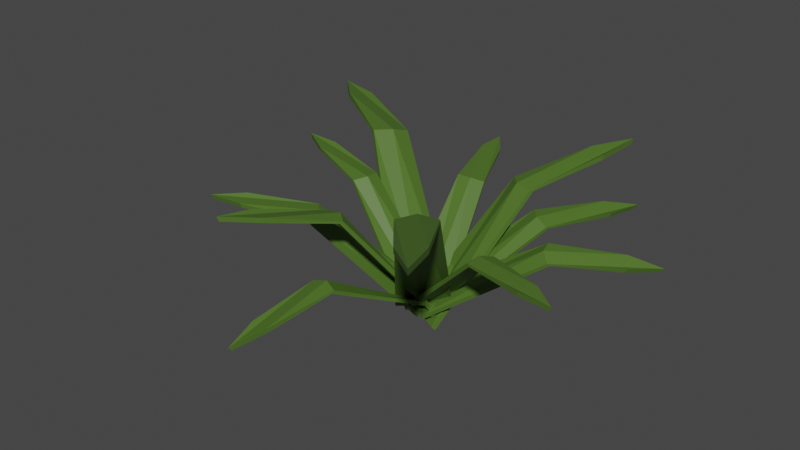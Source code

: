 # Source: Plant_02.blend  (saved by Blender 2.90.8; exported with 4.5.12 LTS)
import bpy
from mathutils import Matrix  # noqa: F401  (used for matrix-valued properties, if any)

bpy.ops.wm.read_factory_settings(use_empty=True)
scene = bpy.context.scene
scene.name = 'Scene'

# ---- collections
col_collection = bpy.data.collections.new('Collection'); scene.collection.children.link(col_collection)

# ---- materials (node trees are filled in below, after node groups)
mat_darkgreenplant_02 = bpy.data.materials.new('DarkGreenPlant_02')
mat_darkgreenplant_02.use_transparent_shadow = False

# ---- material node trees
mat_darkgreenplant_02.use_nodes = True; mat_darkgreenplant_02.node_tree.nodes.clear()
_N = mat_darkgreenplant_02.node_tree.nodes; _L = mat_darkgreenplant_02.node_tree.links
n0 = _N.new('ShaderNodeBsdfPrincipled'); n0.name = 'Principled BSDF'; n0.location = (10, 300)
n0.distribution = 'GGX'
n0.subsurface_method = 'BURLEY'
n0.inputs[0].default_value = (0.07603, 0.1574, 0.02092, 1.0)
n0.inputs[3].default_value = 1.45
n0.inputs[27].default_value = (0.0, 0.0, 0.0, 1.0)
n0.inputs[28].default_value = 1.0
n1 = _N.new('ShaderNodeOutputMaterial'); n1.name = 'Material Output'; n1.location = (300, 300)
_L.new(n0.outputs[0], n1.inputs[0])
n1.is_active_output = True

# ---- world
world_world = bpy.data.worlds.new('World'); scene.world = world_world
world_world.use_nodes = True; world_world.node_tree.nodes.clear()
_N = world_world.node_tree.nodes; _L = world_world.node_tree.links
n0 = _N.new('ShaderNodeOutputWorld'); n0.name = 'World Output'; n0.location = (300, 300)
n1 = _N.new('ShaderNodeBackground'); n1.name = 'Background'; n1.location = (10, 300)
n1.inputs[0].default_value = (0.05088, 0.05088, 0.05088, 1.0)
_L.new(n1.outputs[0], n0.inputs[0])
n0.is_active_output = True
world_world.color = (0.05088, 0.05088, 0.05088)
world_world.use_sun_shadow = False
world_world.sun_shadow_jitter_overblur = 0.0

# ---- meshes
me_cube_067 = bpy.data.meshes.new('Cube.067')
me_cube_067.from_pydata([(-0.357, 0.106, -1.187), (-1.271, -2.759, 1.226), (0.3655, -0.1687, -1.175), (-0.9274, -2.89, 1.232), (-0.3781, 0.04695, -1.264), (-1.26, -2.734, 1.13), (0.3444, -0.2277, -1.252), (-0.9163, -2.865, 1.136), (0.004285, -0.03135, -1.181), (-1.329, -3.423, 1.333), (-0.01681, -0.09035, -1.258), (-1.318, -3.398, 1.237), (-0.8678, -1.484, 0.8654), (-0.371, -1.673, 0.874), (-0.3944, -1.735, 0.8522), (-0.8912, -1.546, 0.8436), (-0.6112, -1.556, 0.8773), (-0.5878, -1.494, 0.8991), (-0.1679, -0.3868, -1.179), (2.779, -1.407, 0.6624), (0.111, 0.2835, -1.179), (2.912, -1.088, 0.6624), (-0.1235, -0.4052, -1.259), (2.744, -1.392, 0.5772), (0.1553, 0.265, -1.259), (2.877, -1.073, 0.5772), (-0.02844, -0.05163, -1.179), (3.409, -1.482, 0.6742), (0.01591, -0.07008, -1.259), (3.374, -1.467, 0.589), (1.559, -0.9825, 0.5055), (1.751, -0.5217, 0.5055), (1.806, -0.5444, 0.4764), (1.614, -1.005, 0.4764), (1.636, -0.7441, 0.5157), (1.582, -0.7214, 0.5448), (0.1686, -0.3779, -1.273), (3.137, 1.264, 0.0006389), (-0.1976, 0.2193, -1.082), (2.963, 1.548, 0.09115), (0.1851, -0.341, -1.357), (3.082, 1.254, -0.0739), (-0.1812, 0.2562, -1.166), (2.908, 1.538, 0.01662), (-0.01448, -0.07929, -1.177), (3.551, 1.743, -0.04595), (0.001945, -0.04241, -1.262), (3.496, 1.733, -0.1205), (2.081, 0.5074, 0.04925), (1.829, 0.918, 0.1801), (1.869, 0.9545, 0.1425), (2.121, 0.5439, 0.01162), (1.941, 0.6999, 0.1279), (1.901, 0.6634, 0.1655), (0.3443, 0.0431, -1.235), (-0.6791, 3.076, 0.4614), (-0.3298, -0.2019, -1.123), (-0.9997, 2.959, 0.5146), (0.3173, 0.08018, -1.316), (-0.6768, 3.032, 0.3791), (-0.3568, -0.1648, -1.204), (-0.9974, 2.915, 0.4324), (0.007217, -0.0794, -1.179), (-1.05, 3.59, 0.4702), (-0.01975, -0.04232, -1.26), (-1.048, 3.546, 0.3879), (-0.1788, 1.879, 0.3571), (-0.6424, 1.711, 0.434), (-0.6667, 1.764, 0.4025), (-0.2032, 1.932, 0.3255), (-0.4021, 1.777, 0.4067), (-0.3777, 1.724, 0.4382), (0.1161, 0.2806, -1.171), (-2.912, 0.8902, 0.7202), (-0.08157, -0.4177, -1.189), (-3.006, 0.5581, 0.7116), (0.06904, 0.296, -1.25), (-2.876, 0.8823, 0.6344), (-0.1286, -0.4023, -1.268), (-2.97, 0.5502, 0.6258), (0.01725, -0.06854, -1.18), (-3.546, 0.8897, 0.7385), (-0.02978, -0.05317, -1.259), (-3.51, 0.8818, 0.6527), (-1.652, 0.6183, 0.5426), (-1.788, 0.1382, 0.5302), (-1.845, 0.1551, 0.5021), (-1.709, 0.6352, 0.5146), (-1.7, 0.3723, 0.5462), (-1.643, 0.3554, 0.5743), (-0.1268, 0.2713, -1.124), (-2.876, -1.413, 0.5259), (0.1598, -0.3866, -1.234), (-2.74, -1.726, 0.4738), (-0.1724, 0.2649, -1.205), (-2.843, -1.385, 0.4435), (0.1142, -0.393, -1.315), (-2.707, -1.698, 0.3913), (0.01654, -0.05768, -1.179), (-3.369, -1.811, 0.4841), (-0.02907, -0.06403, -1.26), (-3.335, -1.783, 0.4017), (-1.726, -0.8131, 0.4406), (-1.529, -1.265, 0.3652), (-1.584, -1.284, 0.3338), (-1.781, -0.8318, 0.4092), (-1.608, -1.033, 0.4139), (-1.553, -1.014, 0.4453), (-0.3609, 0.001549, -1.285), (-0.6211, -3.483, -0.1992), (0.3168, -0.1437, -1.069), (-0.2784, -3.523, -0.1838), (-0.3293, 0.02198, -1.37), (-0.6111, -3.426, -0.2718), (0.3484, -0.1233, -1.154), (-0.2685, -3.465, -0.2563), (-0.02206, -0.07106, -1.177), (-0.5112, -4.093, -0.3359), (0.009522, -0.05064, -1.262), (-0.5013, -4.035, -0.4085), (-0.5581, -2.196, -0.02483), (-0.06268, -2.253, -0.002558), (-0.06646, -2.303, -0.04577), (-0.5618, -2.246, -0.06804), (-0.309, -2.207, 0.001483), (-0.3053, -2.157, 0.04469), (0.2953, -0.2646, -1.258), (2.118, 2.493, 0.226), (-0.3117, 0.1001, -1.098), (1.829, 2.666, 0.302), (0.2992, -0.2218, -1.341), (2.078, 2.461, 0.1476), (-0.3078, 0.1429, -1.181), (1.79, 2.634, 0.2236), (-0.008216, -0.08226, -1.178), (2.276, 3.107, 0.2083), (-0.004314, -0.03946, -1.261), (2.236, 3.075, 0.1299), (1.512, 1.342, 0.1989), (1.094, 1.593, 0.3088), (1.116, 1.644, 0.2741), (1.534, 1.394, 0.1642), (1.295, 1.449, 0.2661), (1.274, 1.398, 0.3008), (0.2645, 0.3577, -1.24), (-3.485, 2.59, 1.077), (-0.2162, -0.4939, -1.088), (-3.714, 2.185, 1.149), (0.2036, 0.3722, -1.351), (-3.444, 2.546, 0.9647), (-0.277, -0.4795, -1.199), (-3.672, 2.141, 1.037), (0.02415, -0.06809, -1.164), (-4.326, 2.793, 1.089), (-0.03666, -0.05363, -1.275), (-4.284, 2.749, 0.9767), (-1.906, 1.795, 0.9347), (-2.237, 1.209, 1.04), (-2.308, 1.242, 0.9965), (-1.978, 1.828, 0.8916), (-2.046, 1.491, 1.002), (-1.974, 1.458, 1.045), (-0.4285, -0.3234, -1.178), (2.027, -3.29, 1.915), (0.367, 0.2652, -1.162), (2.405, -3.01, 1.922), (-0.3795, -0.3869, -1.277), (2.007, -3.26, 1.792), (0.416, 0.2017, -1.261), (2.386, -2.98, 1.8), (-0.03076, -0.02908, -1.17), (2.703, -3.811, 2.052), (0.01823, -0.09262, -1.269), (2.683, -3.782, 1.93), (0.9314, -1.973, 1.454), (1.478, -1.568, 1.465), (1.53, -1.637, 1.437), (0.9826, -2.042, 1.426), (1.187, -1.747, 1.469), (1.136, -1.678, 1.497), (0.3489, -0.2926, -1.47), (1.757, 2.674, 1.166), (-0.3929, 0.1101, -1.456), (1.404, 2.866, 1.173), (0.3803, -0.2318, -1.554), (1.741, 2.649, 1.062), (-0.3614, 0.1709, -1.54), (1.388, 2.841, 1.068), (-0.022, -0.09124, -1.463), (1.916, 3.385, 1.283), (0.009452, -0.03047, -1.547), (1.9, 3.359, 1.179), (1.134, 1.353, 0.7729), (0.6239, 1.63, 0.7823), (0.6584, 1.694, 0.7585), (1.168, 1.417, 0.7491), (0.8669, 1.469, 0.7859), (0.8324, 1.405, 0.8097)], [], [(17, 9, 3, 13), (13, 3, 7, 14), (16, 11, 5, 15), (15, 5, 1, 12), (8, 10, 4, 0), (11, 9, 1, 5), (7, 3, 9, 11), (2, 6, 10, 8), (14, 7, 11, 16), (12, 1, 9, 17), (0, 12, 17, 8), (6, 14, 16, 10), (4, 15, 12, 0), (10, 16, 15, 4), (2, 13, 14, 6), (8, 17, 13, 2), (35, 27, 21, 31), (31, 21, 25, 32), (34, 29, 23, 33), (33, 23, 19, 30), (26, 28, 22, 18), (29, 27, 19, 23), (25, 21, 27, 29), (20, 24, 28, 26), (32, 25, 29, 34), (30, 19, 27, 35), (18, 30, 35, 26), (24, 32, 34, 28), (22, 33, 30, 18), (28, 34, 33, 22), (20, 31, 32, 24), (26, 35, 31, 20), (53, 45, 39, 49), (49, 39, 43, 50), (52, 47, 41, 51), (51, 41, 37, 48), (44, 46, 40, 36), (47, 45, 37, 41), (43, 39, 45, 47), (38, 42, 46, 44), (50, 43, 47, 52), (48, 37, 45, 53), (36, 48, 53, 44), (42, 50, 52, 46), (40, 51, 48, 36), (46, 52, 51, 40), (38, 49, 50, 42), (44, 53, 49, 38), (71, 63, 57, 67), (67, 57, 61, 68), (70, 65, 59, 69), (69, 59, 55, 66), (62, 64, 58, 54), (65, 63, 55, 59), (61, 57, 63, 65), (56, 60, 64, 62), (68, 61, 65, 70), (66, 55, 63, 71), (54, 66, 71, 62), (60, 68, 70, 64), (58, 69, 66, 54), (64, 70, 69, 58), (56, 67, 68, 60), (62, 71, 67, 56), (89, 81, 75, 85), (85, 75, 79, 86), (88, 83, 77, 87), (87, 77, 73, 84), (80, 82, 76, 72), (83, 81, 73, 77), (79, 75, 81, 83), (74, 78, 82, 80), (86, 79, 83, 88), (84, 73, 81, 89), (72, 84, 89, 80), (78, 86, 88, 82), (76, 87, 84, 72), (82, 88, 87, 76), (74, 85, 86, 78), (80, 89, 85, 74), (107, 99, 93, 103), (103, 93, 97, 104), (106, 101, 95, 105), (105, 95, 91, 102), (98, 100, 94, 90), (101, 99, 91, 95), (97, 93, 99, 101), (92, 96, 100, 98), (104, 97, 101, 106), (102, 91, 99, 107), (90, 102, 107, 98), (96, 104, 106, 100), (94, 105, 102, 90), (100, 106, 105, 94), (92, 103, 104, 96), (98, 107, 103, 92), (125, 117, 111, 121), (121, 111, 115, 122), (124, 119, 113, 123), (123, 113, 109, 120), (116, 118, 112, 108), (119, 117, 109, 113), (115, 111, 117, 119), (110, 114, 118, 116), (122, 115, 119, 124), (120, 109, 117, 125), (108, 120, 125, 116), (114, 122, 124, 118), (112, 123, 120, 108), (118, 124, 123, 112), (110, 121, 122, 114), (116, 125, 121, 110), (143, 135, 129, 139), (139, 129, 133, 140), (142, 137, 131, 141), (141, 131, 127, 138), (134, 136, 130, 126), (137, 135, 127, 131), (133, 129, 135, 137), (128, 132, 136, 134), (140, 133, 137, 142), (138, 127, 135, 143), (126, 138, 143, 134), (132, 140, 142, 136), (130, 141, 138, 126), (136, 142, 141, 130), (128, 139, 140, 132), (134, 143, 139, 128), (161, 153, 147, 157), (157, 147, 151, 158), (160, 155, 149, 159), (159, 149, 145, 156), (152, 154, 148, 144), (155, 153, 145, 149), (151, 147, 153, 155), (146, 150, 154, 152), (158, 151, 155, 160), (156, 145, 153, 161), (144, 156, 161, 152), (150, 158, 160, 154), (148, 159, 156, 144), (154, 160, 159, 148), (146, 157, 158, 150), (152, 161, 157, 146), (179, 171, 165, 175), (175, 165, 169, 176), (178, 173, 167, 177), (177, 167, 163, 174), (170, 172, 166, 162), (173, 171, 163, 167), (169, 165, 171, 173), (164, 168, 172, 170), (176, 169, 173, 178), (174, 163, 171, 179), (162, 174, 179, 170), (168, 176, 178, 172), (166, 177, 174, 162), (172, 178, 177, 166), (164, 175, 176, 168), (170, 179, 175, 164), (197, 189, 183, 193), (193, 183, 187, 194), (196, 191, 185, 195), (195, 185, 181, 192), (188, 190, 184, 180), (191, 189, 181, 185), (187, 183, 189, 191), (182, 186, 190, 188), (194, 187, 191, 196), (192, 181, 189, 197), (180, 192, 197, 188), (186, 194, 196, 190), (184, 195, 192, 180), (190, 196, 195, 184), (182, 193, 194, 186), (188, 197, 193, 182)])
_uv = me_cube_067.uv_layers.new(name='UVMap')
_uv.uv.foreach_set('vector', [0.5208, 0.125, 0.625, 0.125, 0.625, 0.25, 0.5208, 0.25, 0.5208, 0.25, 0.625, 0.25, 0.625, 0.5, 0.5208, 0.5, 0.5208, 0.625, 0.625, 0.625, 0.625, 0.75, 0.5208, 0.75, 0.5208, 0.75, 0.625, 0.75, 0.625, 1.0, 0.5208, 1.0, 0.125, 0.625, 0.375, 0.625, 0.375, 0.75, 0.125, 0.75, 0.625, 0.625, 0.875, 0.625, 0.875, 0.75, 0.625, 0.75, 0.625, 0.5, 0.875, 0.5, 0.875, 0.625, 0.625, 0.625, 0.125, 0.5, 0.375, 0.5, 0.375, 0.625, 0.125, 0.625, 0.5208, 0.5, 0.625, 0.5, 0.625, 0.625, 0.5208, 0.625, 0.5208, 0.0, 0.625, 0.0, 0.625, 0.125, 0.5208, 0.125, 0.375, 0.0, 0.5208, 0.0, 0.5208, 0.125, 0.375, 0.125, 0.375, 0.5, 0.5208, 0.5, 0.5208, 0.625, 0.375, 0.625, 0.375, 0.75, 0.5208, 0.75, 0.5208, 1.0, 0.375, 1.0, 0.375, 0.625, 0.5208, 0.625, 0.5208, 0.75, 0.375, 0.75, 0.375, 0.25, 0.5208, 0.25, 0.5208, 0.5, 0.375, 0.5, 0.375, 0.125, 0.5208, 0.125, 0.5208, 0.25, 0.375, 0.25, 0.5208, 0.125, 0.625, 0.125, 0.625, 0.25, 0.5208, 0.25, 0.5208, 0.25, 0.625, 0.25, 0.625, 0.5, 0.5208, 0.5, 0.5208, 0.625, 0.625, 0.625, 0.625, 0.75, 0.5208, 0.75, 0.5208, 0.75, 0.625, 0.75, 0.625, 1.0, 0.5208, 1.0, 0.125, 0.625, 0.375, 0.625, 0.375, 0.75, 0.125, 0.75, 0.625, 0.625, 0.875, 0.625, 0.875, 0.75, 0.625, 0.75, 0.625, 0.5, 0.875, 0.5, 0.875, 0.625, 0.625, 0.625, 0.125, 0.5, 0.375, 0.5, 0.375, 0.625, 0.125, 0.625, 0.5208, 0.5, 0.625, 0.5, 0.625, 0.625, 0.5208, 0.625, 0.5208, 0.0, 0.625, 0.0, 0.625, 0.125, 0.5208, 0.125, 0.375, 0.0, 0.5208, 0.0, 0.5208, 0.125, 0.375, 0.125, 0.375, 0.5, 0.5208, 0.5, 0.5208, 0.625, 0.375, 0.625, 0.375, 0.75, 0.5208, 0.75, 0.5208, 1.0, 0.375, 1.0, 0.375, 0.625, 0.5208, 0.625, 0.5208, 0.75, 0.375, 0.75, 0.375, 0.25, 0.5208, 0.25, 0.5208, 0.5, 0.375, 0.5, 0.375, 0.125, 0.5208, 0.125, 0.5208, 0.25, 0.375, 0.25, 0.5208, 0.125, 0.625, 0.125, 0.625, 0.25, 0.5208, 0.25, 0.5208, 0.25, 0.625, 0.25, 0.625, 0.5, 0.5208, 0.5, 0.5208, 0.625, 0.625, 0.625, 0.625, 0.75, 0.5208, 0.75, 0.5208, 0.75, 0.625, 0.75, 0.625, 1.0, 0.5208, 1.0, 0.125, 0.625, 0.375, 0.625, 0.375, 0.75, 0.125, 0.75, 0.625, 0.625, 0.875, 0.625, 0.875, 0.75, 0.625, 0.75, 0.625, 0.5, 0.875, 0.5, 0.875, 0.625, 0.625, 0.625, 0.125, 0.5, 0.375, 0.5, 0.375, 0.625, 0.125, 0.625, 0.5208, 0.5, 0.625, 0.5, 0.625, 0.625, 0.5208, 0.625, 0.5208, 0.0, 0.625, 0.0, 0.625, 0.125, 0.5208, 0.125, 0.375, 0.0, 0.5208, 0.0, 0.5208, 0.125, 0.375, 0.125, 0.375, 0.5, 0.5208, 0.5, 0.5208, 0.625, 0.375, 0.625, 0.375, 0.75, 0.5208, 0.75, 0.5208, 1.0, 0.375, 1.0, 0.375, 0.625, 0.5208, 0.625, 0.5208, 0.75, 0.375, 0.75, 0.375, 0.25, 0.5208, 0.25, 0.5208, 0.5, 0.375, 0.5, 0.375, 0.125, 0.5208, 0.125, 0.5208, 0.25, 0.375, 0.25, 0.5208, 0.125, 0.625, 0.125, 0.625, 0.25, 0.5208, 0.25, 0.5208, 0.25, 0.625, 0.25, 0.625, 0.5, 0.5208, 0.5, 0.5208, 0.625, 0.625, 0.625, 0.625, 0.75, 0.5208, 0.75, 0.5208, 0.75, 0.625, 0.75, 0.625, 1.0, 0.5208, 1.0, 0.125, 0.625, 0.375, 0.625, 0.375, 0.75, 0.125, 0.75, 0.625, 0.625, 0.875, 0.625, 0.875, 0.75, 0.625, 0.75, 0.625, 0.5, 0.875, 0.5, 0.875, 0.625, 0.625, 0.625, 0.125, 0.5, 0.375, 0.5, 0.375, 0.625, 0.125, 0.625, 0.5208, 0.5, 0.625, 0.5, 0.625, 0.625, 0.5208, 0.625, 0.5208, 0.0, 0.625, 0.0, 0.625, 0.125, 0.5208, 0.125, 0.375, 0.0, 0.5208, 0.0, 0.5208, 0.125, 0.375, 0.125, 0.375, 0.5, 0.5208, 0.5, 0.5208, 0.625, 0.375, 0.625, 0.375, 0.75, 0.5208, 0.75, 0.5208, 1.0, 0.375, 1.0, 0.375, 0.625, 0.5208, 0.625, 0.5208, 0.75, 0.375, 0.75, 0.375, 0.25, 0.5208, 0.25, 0.5208, 0.5, 0.375, 0.5, 0.375, 0.125, 0.5208, 0.125, 0.5208, 0.25, 0.375, 0.25, 0.5208, 0.125, 0.625, 0.125, 0.625, 0.25, 0.5208, 0.25, 0.5208, 0.25, 0.625, 0.25, 0.625, 0.5, 0.5208, 0.5, 0.5208, 0.625, 0.625, 0.625, 0.625, 0.75, 0.5208, 0.75, 0.5208, 0.75, 0.625, 0.75, 0.625, 1.0, 0.5208, 1.0, 0.125, 0.625, 0.375, 0.625, 0.375, 0.75, 0.125, 0.75, 0.625, 0.625, 0.875, 0.625, 0.875, 0.75, 0.625, 0.75, 0.625, 0.5, 0.875, 0.5, 0.875, 0.625, 0.625, 0.625, 0.125, 0.5, 0.375, 0.5, 0.375, 0.625, 0.125, 0.625, 0.5208, 0.5, 0.625, 0.5, 0.625, 0.625, 0.5208, 0.625, 0.5208, 0.0, 0.625, 0.0, 0.625, 0.125, 0.5208, 0.125, 0.375, 0.0, 0.5208, 0.0, 0.5208, 0.125, 0.375, 0.125, 0.375, 0.5, 0.5208, 0.5, 0.5208, 0.625, 0.375, 0.625, 0.375, 0.75, 0.5208, 0.75, 0.5208, 1.0, 0.375, 1.0, 0.375, 0.625, 0.5208, 0.625, 0.5208, 0.75, 0.375, 0.75, 0.375, 0.25, 0.5208, 0.25, 0.5208, 0.5, 0.375, 0.5, 0.375, 0.125, 0.5208, 0.125, 0.5208, 0.25, 0.375, 0.25, 0.5208, 0.125, 0.625, 0.125, 0.625, 0.25, 0.5208, 0.25, 0.5208, 0.25, 0.625, 0.25, 0.625, 0.5, 0.5208, 0.5, 0.5208, 0.625, 0.625, 0.625, 0.625, 0.75, 0.5208, 0.75, 0.5208, 0.75, 0.625, 0.75, 0.625, 1.0, 0.5208, 1.0, 0.125, 0.625, 0.375, 0.625, 0.375, 0.75, 0.125, 0.75, 0.625, 0.625, 0.875, 0.625, 0.875, 0.75, 0.625, 0.75, 0.625, 0.5, 0.875, 0.5, 0.875, 0.625, 0.625, 0.625, 0.125, 0.5, 0.375, 0.5, 0.375, 0.625, 0.125, 0.625, 0.5208, 0.5, 0.625, 0.5, 0.625, 0.625, 0.5208, 0.625, 0.5208, 0.0, 0.625, 0.0, 0.625, 0.125, 0.5208, 0.125, 0.375, 0.0, 0.5208, 0.0, 0.5208, 0.125, 0.375, 0.125, 0.375, 0.5, 0.5208, 0.5, 0.5208, 0.625, 0.375, 0.625, 0.375, 0.75, 0.5208, 0.75, 0.5208, 1.0, 0.375, 1.0, 0.375, 0.625, 0.5208, 0.625, 0.5208, 0.75, 0.375, 0.75, 0.375, 0.25, 0.5208, 0.25, 0.5208, 0.5, 0.375, 0.5, 0.375, 0.125, 0.5208, 0.125, 0.5208, 0.25, 0.375, 0.25, 0.5208, 0.125, 0.625, 0.125, 0.625, 0.25, 0.5208, 0.25, 0.5208, 0.25, 0.625, 0.25, 0.625, 0.5, 0.5208, 0.5, 0.5208, 0.625, 0.625, 0.625, 0.625, 0.75, 0.5208, 0.75, 0.5208, 0.75, 0.625, 0.75, 0.625, 1.0, 0.5208, 1.0, 0.125, 0.625, 0.375, 0.625, 0.375, 0.75, 0.125, 0.75, 0.625, 0.625, 0.875, 0.625, 0.875, 0.75, 0.625, 0.75, 0.625, 0.5, 0.875, 0.5, 0.875, 0.625, 0.625, 0.625, 0.125, 0.5, 0.375, 0.5, 0.375, 0.625, 0.125, 0.625, 0.5208, 0.5, 0.625, 0.5, 0.625, 0.625, 0.5208, 0.625, 0.5208, 0.0, 0.625, 0.0, 0.625, 0.125, 0.5208, 0.125, 0.375, 0.0, 0.5208, 0.0, 0.5208, 0.125, 0.375, 0.125, 0.375, 0.5, 0.5208, 0.5, 0.5208, 0.625, 0.375, 0.625, 0.375, 0.75, 0.5208, 0.75, 0.5208, 1.0, 0.375, 1.0, 0.375, 0.625, 0.5208, 0.625, 0.5208, 0.75, 0.375, 0.75, 0.375, 0.25, 0.5208, 0.25, 0.5208, 0.5, 0.375, 0.5, 0.375, 0.125, 0.5208, 0.125, 0.5208, 0.25, 0.375, 0.25, 0.5208, 0.125, 0.625, 0.125, 0.625, 0.25, 0.5208, 0.25, 0.5208, 0.25, 0.625, 0.25, 0.625, 0.5, 0.5208, 0.5, 0.5208, 0.625, 0.625, 0.625, 0.625, 0.75, 0.5208, 0.75, 0.5208, 0.75, 0.625, 0.75, 0.625, 1.0, 0.5208, 1.0, 0.125, 0.625, 0.375, 0.625, 0.375, 0.75, 0.125, 0.75, 0.625, 0.625, 0.875, 0.625, 0.875, 0.75, 0.625, 0.75, 0.625, 0.5, 0.875, 0.5, 0.875, 0.625, 0.625, 0.625, 0.125, 0.5, 0.375, 0.5, 0.375, 0.625, 0.125, 0.625, 0.5208, 0.5, 0.625, 0.5, 0.625, 0.625, 0.5208, 0.625, 0.5208, 0.0, 0.625, 0.0, 0.625, 0.125, 0.5208, 0.125, 0.375, 0.0, 0.5208, 0.0, 0.5208, 0.125, 0.375, 0.125, 0.375, 0.5, 0.5208, 0.5, 0.5208, 0.625, 0.375, 0.625, 0.375, 0.75, 0.5208, 0.75, 0.5208, 1.0, 0.375, 1.0, 0.375, 0.625, 0.5208, 0.625, 0.5208, 0.75, 0.375, 0.75, 0.375, 0.25, 0.5208, 0.25, 0.5208, 0.5, 0.375, 0.5, 0.375, 0.125, 0.5208, 0.125, 0.5208, 0.25, 0.375, 0.25, 0.5208, 0.125, 0.625, 0.125, 0.625, 0.25, 0.5208, 0.25, 0.5208, 0.25, 0.625, 0.25, 0.625, 0.5, 0.5208, 0.5, 0.5208, 0.625, 0.625, 0.625, 0.625, 0.75, 0.5208, 0.75, 0.5208, 0.75, 0.625, 0.75, 0.625, 1.0, 0.5208, 1.0, 0.125, 0.625, 0.375, 0.625, 0.375, 0.75, 0.125, 0.75, 0.625, 0.625, 0.875, 0.625, 0.875, 0.75, 0.625, 0.75, 0.625, 0.5, 0.875, 0.5, 0.875, 0.625, 0.625, 0.625, 0.125, 0.5, 0.375, 0.5, 0.375, 0.625, 0.125, 0.625, 0.5208, 0.5, 0.625, 0.5, 0.625, 0.625, 0.5208, 0.625, 0.5208, 0.0, 0.625, 0.0, 0.625, 0.125, 0.5208, 0.125, 0.375, 0.0, 0.5208, 0.0, 0.5208, 0.125, 0.375, 0.125, 0.375, 0.5, 0.5208, 0.5, 0.5208, 0.625, 0.375, 0.625, 0.375, 0.75, 0.5208, 0.75, 0.5208, 1.0, 0.375, 1.0, 0.375, 0.625, 0.5208, 0.625, 0.5208, 0.75, 0.375, 0.75, 0.375, 0.25, 0.5208, 0.25, 0.5208, 0.5, 0.375, 0.5, 0.375, 0.125, 0.5208, 0.125, 0.5208, 0.25, 0.375, 0.25, 0.5208, 0.125, 0.625, 0.125, 0.625, 0.25, 0.5208, 0.25, 0.5208, 0.25, 0.625, 0.25, 0.625, 0.5, 0.5208, 0.5, 0.5208, 0.625, 0.625, 0.625, 0.625, 0.75, 0.5208, 0.75, 0.5208, 0.75, 0.625, 0.75, 0.625, 1.0, 0.5208, 1.0, 0.125, 0.625, 0.375, 0.625, 0.375, 0.75, 0.125, 0.75, 0.625, 0.625, 0.875, 0.625, 0.875, 0.75, 0.625, 0.75, 0.625, 0.5, 0.875, 0.5, 0.875, 0.625, 0.625, 0.625, 0.125, 0.5, 0.375, 0.5, 0.375, 0.625, 0.125, 0.625, 0.5208, 0.5, 0.625, 0.5, 0.625, 0.625, 0.5208, 0.625, 0.5208, 0.0, 0.625, 0.0, 0.625, 0.125, 0.5208, 0.125, 0.375, 0.0, 0.5208, 0.0, 0.5208, 0.125, 0.375, 0.125, 0.375, 0.5, 0.5208, 0.5, 0.5208, 0.625, 0.375, 0.625, 0.375, 0.75, 0.5208, 0.75, 0.5208, 1.0, 0.375, 1.0, 0.375, 0.625, 0.5208, 0.625, 0.5208, 0.75, 0.375, 0.75, 0.375, 0.25, 0.5208, 0.25, 0.5208, 0.5, 0.375, 0.5, 0.375, 0.125, 0.5208, 0.125, 0.5208, 0.25, 0.375, 0.25, 0.5208, 0.125, 0.625, 0.125, 0.625, 0.25, 0.5208, 0.25, 0.5208, 0.25, 0.625, 0.25, 0.625, 0.5, 0.5208, 0.5, 0.5208, 0.625, 0.625, 0.625, 0.625, 0.75, 0.5208, 0.75, 0.5208, 0.75, 0.625, 0.75, 0.625, 1.0, 0.5208, 1.0, 0.125, 0.625, 0.375, 0.625, 0.375, 0.75, 0.125, 0.75, 0.625, 0.625, 0.875, 0.625, 0.875, 0.75, 0.625, 0.75, 0.625, 0.5, 0.875, 0.5, 0.875, 0.625, 0.625, 0.625, 0.125, 0.5, 0.375, 0.5, 0.375, 0.625, 0.125, 0.625, 0.5208, 0.5, 0.625, 0.5, 0.625, 0.625, 0.5208, 0.625, 0.5208, 0.0, 0.625, 0.0, 0.625, 0.125, 0.5208, 0.125, 0.375, 0.0, 0.5208, 0.0, 0.5208, 0.125, 0.375, 0.125, 0.375, 0.5, 0.5208, 0.5, 0.5208, 0.625, 0.375, 0.625, 0.375, 0.75, 0.5208, 0.75, 0.5208, 1.0, 0.375, 1.0, 0.375, 0.625, 0.5208, 0.625, 0.5208, 0.75, 0.375, 0.75, 0.375, 0.25, 0.5208, 0.25, 0.5208, 0.5, 0.375, 0.5, 0.375, 0.125, 0.5208, 0.125, 0.5208, 0.25, 0.375, 0.25])
me_cube_067.materials.append(mat_darkgreenplant_02)
me_cube_067.use_remesh_fix_poles = True
me_cube_067.use_remesh_preserve_attributes = False
me_cube_067.use_mirror_vertex_groups = False
me_cube_067.update()

# ---- objects
ob_plant_02 = bpy.data.objects.new('Plant_02', me_cube_067)

# ---- transforms, parenting, visibility, modifiers, constraints
ob_plant_02.location = (0.0, 0.0, 0.2173)
ob_plant_02.lineart.crease_threshold = 0.0

# ---- collection membership
col_collection.objects.link(ob_plant_02)

# ---- scene / render settings (as saved in the file)
scene.frame_start = 1; scene.frame_end = 250; scene.frame_set(1)
scene.render.engine = 'BLENDER_EEVEE_NEXT'
scene.cycles.use_denoising = False
scene.cycles.samples = 128
scene.cycles.sampling_pattern = 'TABULATED_SOBOL'
scene.cycles.use_adaptive_sampling = False
scene.cycles.use_light_tree = False
scene.view_settings.view_transform = 'Filmic'
bpy.context.view_layer.update()

# ---- added for rendering (the .blend has no active camera and no usable light): camera, sun
cam_auto = bpy.data.cameras.new('AutoCamera')
cam_auto.lens = 50.0
cam_auto.sensor_width = 36.0
cam_auto.clip_end = 1000.0
ob_auto_camera = bpy.data.objects.new('AutoCamera', cam_auto)
scene.collection.objects.link(ob_auto_camera)
ob_auto_camera.location = (10.3257, -13.1072, 9.03673)
ob_auto_camera.rotation_euler = (1.09748, -7.21219e-08, 0.694738)
scene.camera = ob_auto_camera
light_auto_sun = bpy.data.lights.new('AutoSun', 'SUN')
light_auto_sun.energy = 3.0
light_auto_sun.angle = 0.0523599
ob_auto_sun = bpy.data.objects.new('AutoSun', light_auto_sun)
scene.collection.objects.link(ob_auto_sun)
ob_auto_sun.rotation_euler = (0.872665, 0.174533, 0.523599)
bpy.context.view_layer.update()
